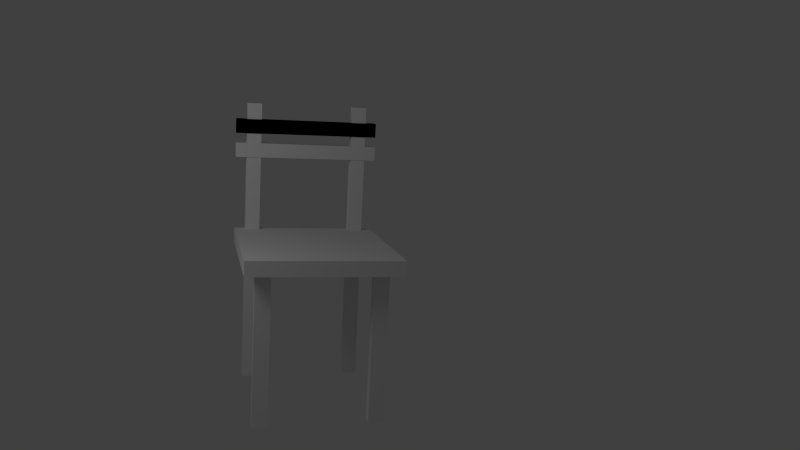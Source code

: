 # Source: silla.blend  (saved by Blender 2.63.0; exported with 4.5.12 LTS)
import bpy
from mathutils import Matrix  # noqa: F401  (used for matrix-valued properties, if any)

bpy.ops.wm.read_factory_settings(use_empty=True)
scene = bpy.context.scene
scene.name = 'Scene'

# ---- collections
col_collection_1 = bpy.data.collections.new('Collection 1'); scene.collection.children.link(col_collection_1)

# ---- materials (node trees are filled in below, after node groups)
mat_material = bpy.data.materials.new('Material')
mat_material.alpha_threshold = 0.0
mat_material.use_transparent_shadow = False
mat_material.roughness = 0.5
mat_material.line_color = (0.0, 0.0, 0.0, 1.0)

# ---- material node trees

# ---- world
world_world = bpy.data.worlds.new('World'); scene.world = world_world
world_world.color = (0.05088, 0.05088, 0.05088)
world_world.use_sun_shadow = False
world_world.sun_shadow_jitter_overblur = 0.0
world_world.cycles.sampling_method = 'MANUAL'
world_world.cycles.sample_map_resolution = 256

# ---- cameras
cam_camera = bpy.data.cameras.new('Camera')
cam_camera.clip_end = 100.0
cam_camera.lens = 35.0
cam_camera.sensor_width = 32.0
cam_camera.sensor_height = 18.0
cam_camera.ortho_scale = 7.314
cam_camera.dof.focus_distance = 0.0
cam_camera.dof.aperture_fstop = 128.0

# ---- lights
light_lamp = bpy.data.lights.new('Lamp', 'POINT')
light_lamp.transmission_factor = 0.0
light_lamp.cutoff_distance = 30.0
light_lamp.energy = 100.0
light_lamp.shadow_buffer_clip_start = 1.001
light_lamp.shadow_soft_size = 1.0
light_lamp.shadow_maximum_resolution = 0.006
light_lamp.use_absolute_resolution = True
light_lamp.cycles.use_multiple_importance_sampling = False

# ---- meshes
me_cube_008 = bpy.data.meshes.new('Cube.008')
me_cube_008.from_pydata([(1.0, 1.0, -1.0), (1.0, 0.6546, -1.0), (-1.0, 0.6546, -1.0), (-1.0, 1.0, -1.0), (1.0, 1.0, 1.0), (1.0, 0.6546, 1.0), (-1.0, 0.6546, 1.0), (-1.0, 1.0, 1.0)], [], [(0, 1, 2, 3), (4, 7, 6, 5), (0, 4, 5, 1), (1, 5, 6, 2), (2, 6, 7, 3), (4, 0, 3, 7)])
me_cube_008.materials.append(mat_material)
me_cube_008.use_remesh_preserve_volume = False
me_cube_008.use_remesh_preserve_attributes = False
me_cube_008.use_mirror_vertex_groups = False
me_cube_008.update()
me_cube_007 = bpy.data.meshes.new('Cube.007')
me_cube_007.from_pydata([(1.0, 1.0, -1.0), (1.0, 0.6546, -1.0), (-1.0, 0.6546, -1.0), (-1.0, 1.0, -1.0), (1.0, 1.0, 1.0), (1.0, 0.6546, 1.0), (-1.0, 0.6546, 1.0), (-1.0, 1.0, 1.0)], [], [(0, 1, 2, 3), (4, 7, 6, 5), (0, 4, 5, 1), (1, 5, 6, 2), (2, 6, 7, 3), (4, 0, 3, 7)])
me_cube_007.materials.append(mat_material)
me_cube_007.use_remesh_preserve_volume = False
me_cube_007.use_remesh_preserve_attributes = False
me_cube_007.use_mirror_vertex_groups = False
me_cube_007.update()
me_cube_006 = bpy.data.meshes.new('Cube.006')
me_cube_006.from_pydata([(1.0, 1.0, -1.0), (1.0, 0.6546, -1.0), (-1.0, 0.6546, -1.0), (-1.0, 1.0, -1.0), (1.0, 1.0, 1.0), (1.0, 0.6546, 1.0), (-1.0, 0.6546, 1.0), (-1.0, 1.0, 1.0)], [], [(0, 1, 2, 3), (4, 7, 6, 5), (0, 4, 5, 1), (1, 5, 6, 2), (2, 6, 7, 3), (4, 0, 3, 7)])
me_cube_006.materials.append(mat_material)
me_cube_006.use_remesh_preserve_volume = False
me_cube_006.use_remesh_preserve_attributes = False
me_cube_006.use_mirror_vertex_groups = False
me_cube_006.update()
me_cube_005 = bpy.data.meshes.new('Cube.005')
me_cube_005.from_pydata([(1.0, 1.0, -1.0), (1.0, 0.6546, -1.0), (-1.0, 0.6546, -1.0), (-1.0, 1.0, -1.0), (1.0, 1.0, 1.0), (1.0, 0.6546, 1.0), (-1.0, 0.6546, 1.0), (-1.0, 1.0, 1.0)], [], [(0, 1, 2, 3), (4, 7, 6, 5), (0, 4, 5, 1), (1, 5, 6, 2), (2, 6, 7, 3), (4, 0, 3, 7)])
me_cube_005.materials.append(mat_material)
me_cube_005.use_remesh_preserve_volume = False
me_cube_005.use_remesh_preserve_attributes = False
me_cube_005.use_mirror_vertex_groups = False
me_cube_005.update()
me_cube_004 = bpy.data.meshes.new('Cube.004')
me_cube_004.from_pydata([(1.0, 1.0, -1.0), (1.0, 0.6546, -1.0), (-1.0, 0.6546, -1.0), (-1.0, 1.0, -1.0), (1.0, 1.0, 1.0), (1.0, 0.6546, 1.0), (-1.0, 0.6546, 1.0), (-1.0, 1.0, 1.0)], [], [(0, 1, 2, 3), (4, 7, 6, 5), (0, 4, 5, 1), (1, 5, 6, 2), (2, 6, 7, 3), (4, 0, 3, 7)])
me_cube_004.materials.append(mat_material)
me_cube_004.use_remesh_preserve_volume = False
me_cube_004.use_remesh_preserve_attributes = False
me_cube_004.use_mirror_vertex_groups = False
me_cube_004.update()
me_cube_003 = bpy.data.meshes.new('Cube.003')
me_cube_003.from_pydata([(1.0, 1.0, -1.0), (1.0, 0.6546, -1.0), (-1.0, 0.6546, -1.0), (-1.0, 1.0, -1.0), (1.0, 1.0, 1.0), (1.0, 0.6546, 1.0), (-1.0, 0.6546, 1.0), (-1.0, 1.0, 1.0)], [], [(0, 1, 2, 3), (4, 7, 6, 5), (0, 4, 5, 1), (1, 5, 6, 2), (2, 6, 7, 3), (4, 0, 3, 7)])
me_cube_003.materials.append(mat_material)
me_cube_003.use_remesh_preserve_volume = False
me_cube_003.use_remesh_preserve_attributes = False
me_cube_003.use_mirror_vertex_groups = False
me_cube_003.update()
me_cube_002 = bpy.data.meshes.new('Cube.002')
me_cube_002.from_pydata([(1.0, 1.0, -1.0), (1.0, 0.6546, -1.0), (-1.0, 0.6546, -1.0), (-1.0, 1.0, -1.0), (1.0, 1.0, 1.0), (1.0, 0.6546, 1.0), (-1.0, 0.6546, 1.0), (-1.0, 1.0, 1.0)], [], [(0, 1, 2, 3), (4, 7, 6, 5), (0, 4, 5, 1), (1, 5, 6, 2), (2, 6, 7, 3), (4, 0, 3, 7)])
me_cube_002.materials.append(mat_material)
me_cube_002.use_remesh_preserve_volume = False
me_cube_002.use_remesh_preserve_attributes = False
me_cube_002.use_mirror_vertex_groups = False
me_cube_002.update()
me_cube_001 = bpy.data.meshes.new('Cube.001')
me_cube_001.from_pydata([(1.0, 1.0, -1.0), (1.0, 0.6546, -1.0), (-1.0, 0.6546, -1.0), (-1.0, 1.0, -1.0), (1.0, 1.0, 1.0), (1.0, 0.6546, 1.0), (-1.0, 0.6546, 1.0), (-1.0, 1.0, 1.0)], [], [(0, 1, 2, 3), (4, 7, 6, 5), (0, 4, 5, 1), (1, 5, 6, 2), (2, 6, 7, 3), (4, 0, 3, 7)])
me_cube_001.materials.append(mat_material)
me_cube_001.use_remesh_preserve_volume = False
me_cube_001.use_remesh_preserve_attributes = False
me_cube_001.use_mirror_vertex_groups = False
me_cube_001.update()

# ---- objects
ob_cube_007 = bpy.data.objects.new('Cube.007', me_cube_008)
ob_cube_006 = bpy.data.objects.new('Cube.006', me_cube_007)
ob_cube_005 = bpy.data.objects.new('Cube.005', me_cube_006)
ob_cube_004 = bpy.data.objects.new('Cube.004', me_cube_005)
ob_cube_003 = bpy.data.objects.new('Cube.003', me_cube_004)
ob_cube_002 = bpy.data.objects.new('Cube.002', me_cube_003)
ob_cube_000 = bpy.data.objects.new('Cube.000', me_cube_002)
ob_cube_001 = bpy.data.objects.new('Cube.001', me_cube_001)
ob_lamp = bpy.data.objects.new('Lamp', light_lamp)
ob_camera = bpy.data.objects.new('Camera', cam_camera)

# ---- transforms, parenting, visibility, modifiers, constraints
ob_cube_007.location = (0.75, -0.05377, 2.34)
ob_cube_007.scale = (1.0, 0.5, 0.1)
ob_cube_007.lock_location = (True, True, False)
ob_cube_007.lock_rotations_4d = False
ob_cube_007.empty_display_type = 'ARROWS'
ob_cube_007.lineart.crease_threshold = 0.0
ob_cube_006.location = (0.75, -0.05377, 2.677)
ob_cube_006.scale = (1.0, 0.5, 0.1)
ob_cube_006.lock_location = (True, True, False)
ob_cube_006.lock_rotations_4d = False
ob_cube_006.empty_display_type = 'ARROWS'
ob_cube_006.lineart.crease_threshold = 0.0
ob_cube_005.location = (0.75, -0.05377, 2.677)
ob_cube_005.scale = (1.0, 0.5, 0.1)
ob_cube_005.lock_location = (True, False, True)
ob_cube_005.lock_rotations_4d = False
ob_cube_005.empty_display_type = 'ARROWS'
ob_cube_005.lineart.crease_threshold = 0.0
ob_cube_004.location = (0.75, -4.25, 1.1)
ob_cube_004.scale = (1.0, 6.949, 0.1)
ob_cube_004.lock_location = (True, False, True)
ob_cube_004.lock_rotations_4d = False
ob_cube_004.empty_display_type = 'ARROWS'
ob_cube_004.lineart.crease_threshold = 0.0
ob_cube_003.location = (1.5, 2.0, 0.0)
ob_cube_003.scale = (0.1, 0.4343, 1.0)
ob_cube_003.lock_location = (True, True, True)
ob_cube_003.lock_rotations_4d = False
ob_cube_003.empty_display_type = 'ARROWS'
ob_cube_003.lineart.crease_threshold = 0.0
ob_cube_002.location = (1.5, 0.0, 1.0)
ob_cube_002.scale = (0.1, 0.4343, 2.0)
ob_cube_002.lock_location = (True, True, True)
ob_cube_002.lock_rotations_4d = False
ob_cube_002.empty_display_type = 'ARROWS'
ob_cube_002.lineart.crease_threshold = 0.0
ob_cube_000.location = (0.0, 0.0, 1.0)
ob_cube_000.scale = (0.1, 0.4343, 2.0)
ob_cube_000.lock_location = (True, True, True)
ob_cube_000.lock_rotation = (True, False, True)
ob_cube_000.lock_rotations_4d = False
ob_cube_000.empty_display_type = 'ARROWS'
ob_cube_000.lineart.crease_threshold = 0.0
ob_cube_001.location = (0.0, 2.0, 0.0)
ob_cube_001.scale = (0.1, 0.4343, 1.0)
ob_cube_001.lock_location = (True, True, True)
ob_cube_001.lock_rotations_4d = False
ob_cube_001.empty_display_type = 'ARROWS'
ob_cube_001.lineart.crease_threshold = 0.0
ob_lamp.location = (4.234, 3.875, 4.123)
ob_lamp.rotation_euler = (0.6503, 0.05522, 1.866)
ob_lamp.lock_rotations_4d = False
ob_lamp.empty_display_type = 'ARROWS'
ob_lamp.color = (0.0, 0.0, 0.0, 0.0)
ob_lamp.lineart.crease_threshold = 0.0
ob_camera.location = (2.419, 13.02, 3.335)
ob_camera.rotation_euler = (7.697, -0.0494, -3.376)
ob_camera.scale = (0.9286, 0.9286, 0.9286)
ob_camera.lock_location = (True, False, True)
ob_camera.lock_rotations_4d = False
ob_camera.empty_display_type = 'ARROWS'
ob_camera.color = (0.0, 0.0, 0.0, 0.0)
ob_camera.display_type = 'WIRE'
ob_camera.lineart.crease_threshold = 0.0

# ---- collection membership
col_collection_1.objects.link(ob_cube_007)
col_collection_1.objects.link(ob_cube_006)
col_collection_1.objects.link(ob_cube_005)
col_collection_1.objects.link(ob_cube_004)
col_collection_1.objects.link(ob_cube_003)
col_collection_1.objects.link(ob_cube_002)
col_collection_1.objects.link(ob_cube_000)
col_collection_1.objects.link(ob_cube_001)
col_collection_1.objects.link(ob_lamp)
col_collection_1.objects.link(ob_camera)

# ---- scene / render settings (as saved in the file)
scene.camera = ob_camera
scene.frame_start = 1; scene.frame_end = 250; scene.frame_set(1)
scene.render.engine = 'BLENDER_EEVEE_NEXT'
scene.render.image_settings.color_mode = 'RGB'
scene.render.image_settings.compression = 90
scene.render.resolution_percentage = 50
scene.render.dither_intensity = 0.0
scene.render.bake_margin = 2
scene.render.bake_bias = 0.0
scene.cycles.use_denoising = False
scene.cycles.samples = 10
scene.cycles.sampling_pattern = 'TABULATED_SOBOL'
scene.cycles.light_sampling_threshold = 0.0
scene.cycles.use_adaptive_sampling = False
scene.cycles.use_light_tree = False
scene.cycles.blur_glossy = 0.0
scene.cycles.volume_bounces = 1
scene.cycles.pixel_filter_type = 'GAUSSIAN'
scene.cycles.sample_clamp_indirect = 0.0
scene.view_settings.view_transform = 'Standard'
bpy.context.view_layer.update()
